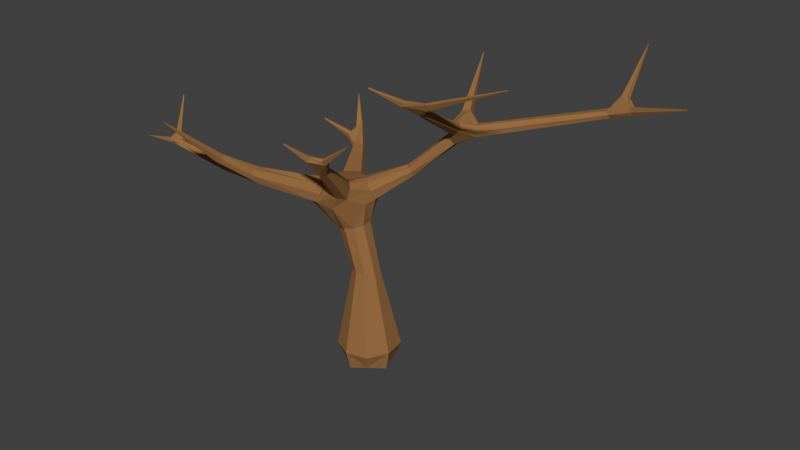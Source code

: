 # Source: arbol_seco_3.blend  (saved by Blender 2.79.0; exported with 4.5.12 LTS)
import bpy
from mathutils import Matrix  # noqa: F401  (used for matrix-valued properties, if any)

bpy.ops.wm.read_factory_settings(use_empty=True)
scene = bpy.context.scene
scene.name = 'Scene'

# ---- collections
col_collection_1 = bpy.data.collections.new('Collection 1'); scene.collection.children.link(col_collection_1)

# ---- materials (node trees are filled in below, after node groups)
mat_324rfsdvzsads = bpy.data.materials.new('324rfsdvzsads')
mat_324rfsdvzsads.alpha_threshold = 0.0
mat_324rfsdvzsads.use_transparent_shadow = False
mat_324rfsdvzsads.diffuse_color = (0.3185, 0.1529, 0.05481, 1.0)
mat_324rfsdvzsads.roughness = 0.5

# ---- material node trees

# ---- world
world_world = bpy.data.worlds.new('World'); scene.world = world_world
world_world.color = (0.05088, 0.05088, 0.05088)
world_world.use_sun_shadow = False
world_world.sun_shadow_jitter_overblur = 0.0
world_world.cycles.sampling_method = 'MANUAL'

# ---- meshes
me_cube = bpy.data.meshes.new('Cube')
me_cube.from_pydata([(1.264, 1.315, 4.876), (1.015, 0.9204, 4.702), (-1.084, 0.4764, 3.552), (-0.8952, -0.4689, 3.684), (1.347, -0.2296, 5.705), (1.278, -0.1816, 5.564), (-0.3549, -1.06, 4.412), (-0.4466, -1.105, 4.359), (-0.4286, -0.3216, 3.639), (-0.6844, -0.2656, 3.764), (-0.7677, -0.5773, 3.724), (-0.575, -0.5354, 3.482), (-0.3265, -0.008756, 3.23), (-2.254, -3.0, 5.312), (0.5442, -1.427, 5.09), (3.585, 3.08, 6.41), (-1.327, 0.3594, 3.348), (-0.7516, -0.4806, 3.185), (-0.2584, -0.01291, -0.3399), (-0.9203, 0.6337, 3.344), (1.038, -0.1222, 5.4), (0.9517, 1.033, 4.477), (1.315, 1.191, 4.763), (1.225, -0.1805, 5.698), (0.7655, 1.465, 4.855), (0.9474, -0.08863, 5.477), (3.68, 2.423, 5.464), (-0.09721, -1.378, 4.632), (-2.077, 1.548, 3.774), (2.777, 0.009666, 6.232), (0.8459, -0.3883, 5.606), (0.8805, -0.3007, 5.697), (0.9146, -0.374, 5.676), (0.3988, -0.7042, 5.913), (0.9052, 0.913, 4.854), (1.019, 0.9631, 4.958), (1.12, -0.06256, 5.456), (3.746, 2.406, 5.317), (3.755, 2.525, 5.428), (3.762, 2.369, 5.402), (4.907, 2.106, 5.802), (3.529, 2.624, 5.586), (3.427, 2.617, 5.579), (3.394, 2.691, 5.546), (1.312, 1.342, 4.641), (1.224, 1.431, 4.759), (3.337, 2.417, 5.171), (3.307, 2.371, 5.234), (0.9075, 1.642, 4.879), (0.2569, 2.819, 5.62), (0.1767, 0.8605, 3.707), (0.1863, 0.709, 3.798), (0.061, 0.7673, 3.908), (0.05115, 0.9179, 3.815), (0.928, 1.16, 4.439), (0.7716, 1.221, 4.562), (-0.3678, 0.407, 3.23), (-0.321, 0.1483, 3.462), (-0.5042, 0.2819, 3.646), (-0.5933, 0.5312, 3.435), (-2.067, 1.858, 3.769), (-1.747, 1.592, 3.59), (-2.084, 1.713, 3.835), (-2.105, 1.476, 3.747), (-2.661, 1.381, 3.955), (-1.183, 0.5913, 3.115), (-1.832, 1.387, 3.441), (-1.723, 1.372, 3.666), (-1.857, 1.351, 3.554), (-0.5896, 0.04032, 1.805), (-0.2998, 0.2486, 1.835), (-0.1135, -0.03728, 1.935), (-0.9136, 0.06004, 2.632), (-0.5893, 0.3111, 2.705), (-0.3713, -0.02276, 2.777), (-0.656, -0.2559, 2.713), (-0.8702, 0.08615, 0.161), (-0.1814, 0.5833, 0.1831), (0.3152, -0.1058, 0.2053), (-0.3735, -0.603, 0.1831), (-0.3812, -0.2483, 1.834), (-0.3766, -1.476, 4.59), (-0.4252, -1.385, 4.575), (-0.3752, -1.387, 4.679), (-0.03124, -1.345, 4.583), (-0.01997, -1.259, 4.618), (-2.047, -2.127, 4.367), (-2.164, -1.996, 4.395), (-1.995, -1.95, 4.441), (-1.966, -2.03, 4.38), (-1.219, -0.5466, 3.25), (-1.366, -0.3256, 3.469), (-1.04, -0.3093, 3.705), (-0.9593, -0.5718, 3.461), (-1.692, -1.406, 3.756), (-1.958, -1.368, 3.957), (-1.746, -1.312, 4.046), (-1.711, -1.526, 3.958), (-2.345, -1.727, 4.025), (-2.335, -1.618, 4.129), (-2.304, -1.841, 4.139), (-3.246, -1.851, 4.346), (-3.258, -1.896, 4.29), (-3.527, -1.699, 4.401), (-3.458, -1.694, 4.454), (-3.471, -1.743, 4.459), (-3.513, -1.769, 4.442), (-3.949, -1.176, 4.906), (-3.493, -1.976, 4.315), (-3.501, -1.929, 4.385), (-3.445, -1.988, 4.373), (0.7478, 1.147, 4.618), (1.247, 1.409, 4.666), (-1.671, 1.455, 3.641), (-2.146, 1.596, 3.652), (-1.303, 0.4617, 3.159), (-1.201, -0.1072, 3.602), (-0.4405, -0.4026, 3.447), (-0.491, 0.5282, 3.271), (-0.3988, 0.2091, 2.776), (0.9776, -0.08949, 5.4), (-0.3789, -1.178, 4.228), (-1.917, -1.372, 4.079), (0.2363, -0.09302, -0.1905), (-3.281, -1.796, 4.239), (-0.1823, 0.4877, -0.2092), (-0.7627, 0.06874, -0.2278), (-0.3441, -0.512, -0.2092), (0.9238, 0.8886, 4.753), (1.103, 0.9948, 4.931), (3.553, 2.687, 5.516), (1.305, 1.213, 4.651), (1.258, 1.218, 4.863), (3.289, 2.538, 5.191), (0.9123, 1.551, 4.994), (0.7998, 1.446, 4.965), (0.8894, 1.27, 4.503), (-0.2848, 0.2329, 3.275), (-0.4044, 0.1561, 3.603), (-0.6624, 0.4129, 3.596), (-2.126, 1.622, 3.754), (-0.9953, 0.6485, 3.137), (-0.986, 0.6117, 3.5), (-1.254, 0.3971, 3.516), (-0.8614, -0.1681, 2.63), (-0.7941, -0.3827, 0.1665), (-0.65, 0.507, 0.1665), (0.2391, 0.363, 0.1997), (0.09503, -0.5267, 0.1997), (-0.1189, -1.338, 4.684), (-0.1228, -1.244, 4.651), (-2.16, -1.991, 4.281), (-2.117, -1.886, 4.416), (-2.262, -1.634, 4.221), (-3.402, -1.934, 4.292), (-0.6779, -0.3082, -0.1207), (-0.5633, 0.3997, -0.1207), (0.1441, 0.2851, -0.09424), (0.0295, -0.4228, -0.09424), (-2.442, 2.225, 4.317), (-2.447, 2.207, 4.329), (-2.667, 1.391, 3.975), (0.2702, 2.828, 5.615), (0.2748, 2.828, 5.632), (0.2643, 2.815, 5.634), (3.6, 3.078, 6.403), (3.597, 3.073, 6.436), (4.904, 2.09, 5.797), (4.912, 2.093, 5.822), (0.3909, -0.6957, 5.933), (2.789, -0.00985, 6.242), (2.772, 0.004383, 6.247), (-0.6196, -1.78, 4.962), (-0.6185, -1.759, 4.97), (0.5346, -1.433, 5.107), (-2.269, -2.995, 5.304), (-2.272, -2.984, 5.315), (-2.256, -2.984, 5.319), (-3.926, -1.174, 4.913), (-3.941, -1.184, 4.918), (-3.742, -2.267, 4.468), (-3.724, -2.275, 4.475), (-0.2445, -1.113, 4.246), (-0.7214, -0.5844, 3.543), (-0.7523, -0.4837, 3.844), (-0.5291, -0.2353, 3.752), (-0.24, -1.064, 4.394), (1.354, -0.09896, 5.64), (0.8034, -0.3267, 5.624), (1.143, 0.8909, 4.811), (1.099, -0.07356, 5.392), (0.9324, 0.9551, 4.927), (0.9917, -0.09939, 5.576), (1.094, -0.02662, 5.514), (3.735, 2.514, 5.332), (3.456, 2.753, 5.554), (1.233, 1.401, 4.848), (3.278, 2.384, 5.303), (3.241, 2.544, 5.305), (0.8021, 1.524, 4.782), (0.2081, 0.768, 3.721), (0.1274, 0.7006, 3.877), (0.02166, 0.8558, 3.886), (0.8224, 0.9857, 4.602), (0.1122, 0.9271, 3.739), (-2.116, 1.779, 3.771), (-2.022, 1.828, 3.89), (-2.154, 1.489, 3.666), (-1.666, 1.453, 3.452), (-1.82, 1.354, 3.645), (-0.4972, 0.217, 1.812), (-0.1258, 0.156, 1.858), (-0.1842, -0.2164, 1.849), (-0.792, 0.281, 2.621), (-0.4596, -0.2064, 2.759), (-0.5577, -0.1564, 1.81), (-0.3211, -1.437, 4.661), (-1.034, -0.6, 3.287), (-1.349, -0.4234, 3.299), (-1.362, -0.4657, 3.689), (-1.089, -0.6384, 3.692), (-1.962, -1.427, 3.855), (-1.738, -1.5, 4.078), (-2.239, -1.801, 4.033), (-2.276, -1.779, 4.246), (-2.355, -1.648, 4.053), (-2.359, -1.808, 4.217), (-3.255, -1.787, 4.326), (-3.481, -1.68, 4.404)], [], [(203, 128, 111), (1, 203, 21), (35, 129, 134), (114, 66, 207), (185, 138, 58), (218, 144, 90), (92, 3, 9), (213, 115, 65), (65, 141, 213), (93, 217, 3), (11, 183, 217), (217, 17, 11), (56, 119, 118), (56, 137, 119), (194, 130, 38), (30, 188, 120), (120, 20, 30), (23, 171, 192), (81, 82, 121), (182, 8, 186), (11, 182, 121), (9, 184, 6), (8, 182, 117), (3, 183, 10), (213, 141, 73), (221, 94, 98), (98, 225, 221), (74, 119, 12), (178, 107, 179), (152, 122, 153), (177, 176, 13), (176, 175, 13), (103, 228, 124), (29, 171, 170), (167, 40, 168), (166, 165, 15), (49, 164, 163), (162, 49, 163), (91, 116, 16), (144, 75, 17), (72, 144, 218), (218, 115, 72), (88, 222, 96), (19, 142, 139), (139, 59, 19), (114, 60, 66), (195, 130, 194), (194, 133, 195), (132, 0, 134), (191, 135, 34), (84, 81, 121), (121, 182, 84), (44, 131, 21), (21, 54, 44), (54, 136, 44), (61, 206, 113), (83, 150, 6), (20, 190, 5), (5, 30, 20), (67, 113, 206), (189, 131, 22), (192, 31, 23), (32, 30, 4), (209, 63, 68), (186, 85, 182), (150, 85, 186), (151, 87, 224), (42, 43, 198), (7, 121, 82), (124, 154, 108), (120, 188, 25), (26, 38, 130), (130, 41, 26), (110, 101, 105), (105, 106, 110), (193, 192, 187), (27, 149, 216), (150, 83, 149), (102, 101, 110), (110, 154, 102), (100, 223, 151), (28, 63, 209), (28, 62, 140), (5, 29, 170), (188, 169, 31), (31, 169, 32), (32, 169, 33), (32, 33, 30), (35, 193, 129), (34, 120, 25), (39, 168, 26), (26, 168, 38), (38, 168, 40), (38, 40, 194), (39, 167, 168), (195, 15, 165), (195, 165, 130), (191, 35, 134, 135), (43, 15, 195), (44, 46, 131), (199, 49, 162), (199, 162, 48), (48, 162, 163), (48, 163, 134), (134, 163, 164), (134, 164, 135), (24, 49, 199), (60, 205, 159), (206, 160, 62), (140, 114, 161), (28, 161, 63), (63, 161, 64), (65, 208, 141), (208, 65, 66), (81, 172, 82), (82, 172, 173), (82, 173, 83), (216, 172, 81), (27, 174, 149), (149, 174, 150), (86, 13, 175), (86, 175, 151), (87, 176, 152), (89, 13, 86), (91, 218, 95), (219, 96, 92), (96, 220, 92), (92, 116, 219), (93, 220, 97), (99, 227, 153), (100, 226, 102), (104, 228, 178), (105, 179, 106), (106, 179, 107), (106, 107, 103), (105, 178, 179), (109, 180, 181), (109, 181, 110), (196, 134, 0), (60, 114, 205), (1, 128, 203), (23, 31, 32, 4), (42, 26, 41), (58, 139, 185), (90, 144, 217), (9, 185, 92), (2, 139, 142), (3, 217, 183), (17, 117, 11), (171, 29, 187, 192), (170, 171, 23, 4), (121, 7, 10, 183), (4, 5, 170), (5, 187, 29), (8, 185, 186), (186, 185, 6), (6, 184, 7), (7, 184, 10), (214, 74, 12, 117), (84, 182, 85), (121, 183, 11), (9, 6, 185), (9, 3, 184), (10, 184, 3), (110, 106, 109), (118, 119, 73), (73, 141, 118), (94, 223, 98), (11, 117, 182), (218, 91, 16, 115), (12, 119, 137), (227, 104, 101), (214, 117, 17, 75), (16, 116, 143), (17, 217, 144), (155, 126, 18, 127), (156, 125, 18, 126), (157, 123, 18, 125), (158, 127, 18, 123), (116, 92, 2, 143), (2, 92, 185, 139), (117, 12, 57, 8), (115, 213, 72), (94, 86, 223), (8, 57, 138, 185), (12, 137, 57), (152, 88, 96, 122), (86, 94, 97, 89), (89, 97, 222, 88), (118, 141, 19, 59), (48, 112, 136, 199), (66, 60, 208), (99, 95, 221, 225), (134, 129, 132), (34, 135, 111), (111, 128, 34), (44, 136, 112), (122, 95, 99, 153), (189, 1, 21, 131), (61, 208, 60), (6, 150, 186), (6, 7, 83), (209, 67, 206, 28), (206, 62, 28), (129, 189, 22, 132), (197, 26, 42), (42, 198, 197), (134, 196, 45, 48), (45, 112, 48), (37, 46, 133, 194), (37, 39, 47, 46), (55, 24, 199, 136), (47, 39, 26), (26, 197, 47), (135, 24, 55, 111), (207, 66, 68, 63), (30, 5, 4), (152, 153, 224, 87), (133, 198, 43, 195), (187, 5, 36, 193), (82, 83, 7), (108, 103, 124), (25, 188, 31), (31, 192, 25), (105, 101, 104), (5, 190, 36), (84, 27, 216, 81), (104, 227, 124, 228), (149, 83, 216), (205, 114, 140, 62), (151, 224, 100), (151, 223, 86), (103, 108, 109, 106), (190, 20, 1, 189), (30, 33, 188), (169, 188, 33), (120, 128, 1, 20), (193, 36, 189, 129), (34, 128, 120), (34, 25, 192, 191), (189, 36, 190), (192, 193, 35, 191), (40, 167, 37, 194), (165, 166, 41, 130), (39, 37, 167), (166, 15, 43, 42), (42, 41, 166), (46, 47, 22, 131), (197, 132, 22, 47), (133, 46, 44, 112), (0, 132, 197), (0, 197, 198, 196), (45, 198, 133, 112), (164, 49, 24, 135), (45, 196, 198), (200, 50, 54, 21), (204, 136, 54, 50), (51, 21, 203, 201), (52, 203, 111, 202), (21, 51, 200), (204, 53, 55, 136), (203, 52, 201), (111, 55, 53, 202), (204, 50, 56, 118), (200, 137, 56, 50), (200, 51, 57, 137), (201, 138, 57, 51), (201, 52, 58, 138), (202, 139, 58, 52), (202, 53, 59, 139), (204, 118, 59, 53), (208, 61, 19, 141), (61, 60, 159), (61, 159, 206), (62, 160, 205), (159, 205, 160), (160, 206, 159), (207, 64, 114), (28, 140, 161), (63, 64, 207), (161, 114, 64), (113, 142, 19, 61), (113, 67, 2, 142), (209, 143, 2, 67), (209, 68, 16, 143), (69, 72, 213, 210), (16, 68, 115), (65, 115, 66), (66, 115, 68), (144, 72, 69, 215), (70, 73, 119, 211), (210, 213, 73, 70), (212, 71, 74, 214), (211, 119, 74, 71), (215, 80, 75, 144), (214, 75, 80, 212), (215, 69, 76, 145), (210, 146, 76, 69), (156, 126, 76, 146), (155, 145, 76, 126), (210, 70, 77, 146), (211, 147, 77, 70), (157, 125, 77, 147), (156, 146, 77, 125), (211, 71, 78, 147), (212, 148, 78, 71), (158, 123, 78, 148), (157, 147, 78, 123), (212, 80, 79, 148), (215, 145, 79, 80), (155, 127, 79, 145), (158, 148, 79, 127), (14, 174, 27, 84), (83, 173, 216), (172, 216, 173), (84, 85, 14), (174, 14, 85, 150), (175, 176, 87, 151), (176, 177, 88, 152), (177, 13, 89, 88), (90, 94, 221, 218), (91, 95, 219), (219, 116, 91), (220, 3, 92), (93, 3, 220), (93, 97, 217), (227, 101, 224, 153), (90, 217, 94), (122, 219, 95), (95, 218, 221), (222, 220, 96), (96, 219, 122), (94, 217, 97), (97, 220, 222), (154, 124, 98, 223), (224, 101, 226), (100, 102, 223), (100, 224, 226), (124, 225, 98), (124, 227, 99, 225), (181, 180, 108, 154), (154, 223, 102), (102, 226, 101), (103, 107, 228), (105, 104, 178), (178, 228, 107), (109, 108, 180), (110, 181, 154)])
me_cube.materials.append(mat_324rfsdvzsads)
me_cube.use_remesh_preserve_volume = False
me_cube.use_remesh_preserve_attributes = False
me_cube.use_mirror_vertex_groups = False
me_cube.update()

# ---- objects
ob_cube = bpy.data.objects.new('Cube', me_cube)

# ---- transforms, parenting, visibility, modifiers, constraints
ob_cube.location = (0.0, 0.0, 0.0)
ob_cube.lineart.crease_threshold = 0.0

# ---- collection membership
col_collection_1.objects.link(ob_cube)

# ---- scene / render settings (as saved in the file)
scene.frame_start = 1; scene.frame_end = 250; scene.frame_set(35)
scene.render.engine = 'BLENDER_EEVEE_NEXT'
scene.render.resolution_percentage = 50
scene.render.dither_intensity = 0.0
scene.cycles.use_denoising = False
scene.cycles.samples = 128
scene.cycles.sampling_pattern = 'TABULATED_SOBOL'
scene.cycles.use_adaptive_sampling = False
scene.cycles.use_light_tree = False
scene.cycles.blur_glossy = 0.0
scene.cycles.sample_clamp_indirect = 0.0
scene.view_settings.view_transform = 'Standard'
bpy.context.view_layer.update()

# ---- added for rendering (the .blend has no active camera and no usable light): camera, sun
cam_auto = bpy.data.cameras.new('AutoCamera')
cam_auto.lens = 50.0
cam_auto.sensor_width = 36.0
cam_auto.clip_end = 1000.0
ob_auto_camera = bpy.data.objects.new('AutoCamera', cam_auto)
scene.collection.objects.link(ob_auto_camera)
ob_auto_camera.location = (12.2358, -14.0643, 12.451)
ob_auto_camera.rotation_euler = (1.09748, -7.21219e-08, 0.694738)
scene.camera = ob_auto_camera
light_auto_sun = bpy.data.lights.new('AutoSun', 'SUN')
light_auto_sun.energy = 3.0
light_auto_sun.angle = 0.0523599
ob_auto_sun = bpy.data.objects.new('AutoSun', light_auto_sun)
scene.collection.objects.link(ob_auto_sun)
ob_auto_sun.rotation_euler = (0.872665, 0.174533, 0.523599)
bpy.context.view_layer.update()
